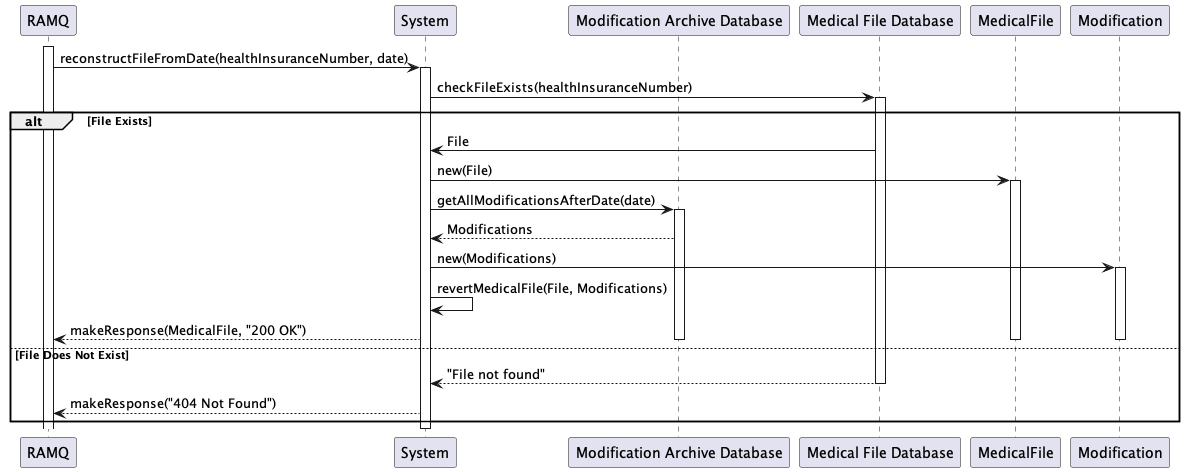

The diagram above was rendered by PlantUML. Its source (embedded in the PNG):
@startuml

participant "RAMQ" as RAMQ
participant "System" as System
participant "Modification Archive Database" as Database
participant "Medical File Database" as MedicalDatabase

activate RAMQ
RAMQ -> System: reconstructFileFromDate(healthInsuranceNumber, date)
activate System
System -> MedicalDatabase: checkFileExists(healthInsuranceNumber)
activate MedicalDatabase
alt File Exists
    MedicalDatabase -> System: File
    System -> MedicalFile: new(File)
    activate MedicalFile
    System -> Database: getAllModificationsAfterDate(date)
    activate Database
    Database --> System: Modifications
    System -> Modification: new(Modifications)
    activate Modification
    System -> System: revertMedicalFile(File, Modifications)
    System --> RAMQ: makeResponse(MedicalFile, "200 OK")
    deactivate MedicalFile
    deactivate Modification
    deactivate Database
else File Does Not Exist
    MedicalDatabase --> System: "File not found"
    deactivate MedicalDatabase
    System --> RAMQ: makeResponse("404 Not Found")
end


deactivate System

@enduml